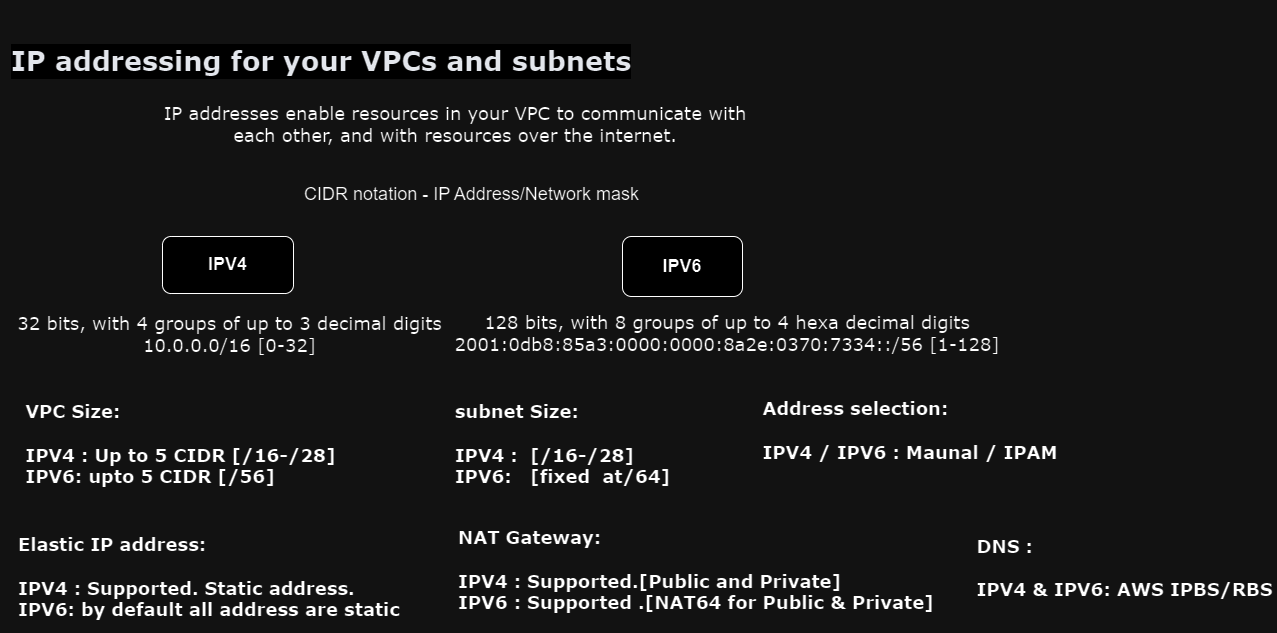

The diagram above was exported from draw.io. Its source (the exported page's mxGraphModel, read from the mxfile embedded in the PNG):
<mxGraphModel dx="2019" dy="1112" grid="0" gridSize="10" guides="1" tooltips="1" connect="1" arrows="1" fold="1" page="0" pageScale="1" pageWidth="4681" pageHeight="3300" math="0" shadow="0">
  <root>
    <mxCell id="0" />
    <mxCell id="1" parent="0" />
    <mxCell id="RsDfLlQwbBlwn2Qr6WTt-1" value="&lt;font face=&quot;Verdana&quot;&gt;&lt;b&gt;&lt;br&gt;&lt;/b&gt;&lt;/font&gt;&lt;h1 style=&quot;font-size: 2.25em; margin: 30px 0px 10px; color: rgb(22, 25, 31); line-height: 1.226em; padding: 0px; scroll-margin-top: 100px; font-style: normal; font-variant-ligatures: normal; font-variant-caps: normal; letter-spacing: normal; orphans: 2; text-align: start; text-indent: 0px; text-transform: none; widows: 2; word-spacing: 0px; -webkit-text-stroke-width: 0px; background-color: rgb(255, 255, 255); text-decoration-thickness: initial; text-decoration-style: initial; text-decoration-color: initial;&quot; id=&quot;vpc-ip-addressing&quot; class=&quot;topictitle&quot;&gt;&lt;font face=&quot;Verdana&quot;&gt;IP addressing for your VPCs and subnets&lt;/font&gt;&lt;/h1&gt;&lt;font face=&quot;Verdana&quot;&gt;&lt;br&gt;&lt;/font&gt;" style="text;html=1;strokeColor=none;fillColor=none;spacing=5;spacingTop=-20;whiteSpace=wrap;overflow=hidden;rounded=0;" vertex="1" parent="1">
      <mxGeometry x="-412" y="-95" width="676" height="79" as="geometry" />
    </mxCell>
    <mxCell id="RsDfLlQwbBlwn2Qr6WTt-2" value="&lt;font style=&quot;font-size: 18px;&quot; face=&quot;Verdana&quot;&gt;IP addresses enable resources in your VPC to communicate with each other, and with resources over the internet.&lt;/font&gt;" style="text;html=1;strokeColor=none;fillColor=none;align=center;verticalAlign=middle;whiteSpace=wrap;rounded=0;" vertex="1" parent="1">
      <mxGeometry x="-260" y="-5" width="594" height="48" as="geometry" />
    </mxCell>
    <mxCell id="RsDfLlQwbBlwn2Qr6WTt-3" value="&lt;font style=&quot;font-size: 18px;&quot;&gt;CIDR notation - IP Address/Network mask&lt;/font&gt;" style="text;html=1;strokeColor=none;fillColor=none;align=center;verticalAlign=middle;whiteSpace=wrap;rounded=0;" vertex="1" parent="1">
      <mxGeometry x="-121" y="66" width="349" height="46" as="geometry" />
    </mxCell>
    <mxCell id="RsDfLlQwbBlwn2Qr6WTt-4" value="&lt;b&gt;&lt;font style=&quot;font-size: 18px;&quot;&gt;IPV4&lt;/font&gt;&lt;/b&gt;" style="rounded=1;whiteSpace=wrap;html=1;" vertex="1" parent="1">
      <mxGeometry x="-256" y="131" width="131" height="57" as="geometry" />
    </mxCell>
    <mxCell id="RsDfLlQwbBlwn2Qr6WTt-5" value="&lt;b&gt;&lt;font style=&quot;font-size: 18px;&quot;&gt;IPV6&lt;/font&gt;&lt;/b&gt;" style="rounded=1;whiteSpace=wrap;html=1;" vertex="1" parent="1">
      <mxGeometry x="204" y="131" width="120" height="60" as="geometry" />
    </mxCell>
    <mxCell id="RsDfLlQwbBlwn2Qr6WTt-6" value="&lt;font face=&quot;Verdana&quot; style=&quot;font-size: 18px;&quot;&gt;32 bits, with 4 groups of up to 3 decimal digits&lt;br&gt;10.0.0.0/16 [0-32]&lt;/font&gt;" style="text;html=1;strokeColor=none;fillColor=none;align=center;verticalAlign=middle;whiteSpace=wrap;rounded=0;" vertex="1" parent="1">
      <mxGeometry x="-418" y="201" width="459" height="57" as="geometry" />
    </mxCell>
    <mxCell id="RsDfLlQwbBlwn2Qr6WTt-7" value="&lt;font face=&quot;Verdana&quot; style=&quot;font-size: 18px;&quot;&gt;128 bits, with 8 groups of up to 4 hexa decimal digits&lt;br&gt;&lt;/font&gt;&lt;font style=&quot;font-size: 18px;&quot; face=&quot;Verdana&quot;&gt;2001:0db8:85a3:0000:0000:8a2e:0370:7334::/56 [1-128]&lt;/font&gt;" style="text;html=1;strokeColor=none;fillColor=none;align=center;verticalAlign=middle;whiteSpace=wrap;rounded=0;" vertex="1" parent="1">
      <mxGeometry x="33" y="198" width="552" height="60" as="geometry" />
    </mxCell>
    <mxCell id="RsDfLlQwbBlwn2Qr6WTt-24" value="&lt;div style=&quot;text-align: left;&quot;&gt;&lt;b style=&quot;background-color: initial;&quot;&gt;&lt;font style=&quot;font-size: 18px;&quot; face=&quot;Verdana&quot;&gt;VPC Size:&lt;/font&gt;&lt;/b&gt;&lt;/div&gt;&lt;div style=&quot;text-align: left;&quot;&gt;&lt;b style=&quot;background-color: initial;&quot;&gt;&lt;font style=&quot;font-size: 18px;&quot; face=&quot;Verdana&quot;&gt;&lt;br&gt;&lt;/font&gt;&lt;/b&gt;&lt;/div&gt;&lt;b&gt;&lt;div style=&quot;text-align: left;&quot;&gt;&lt;b style=&quot;background-color: initial;&quot;&gt;&lt;font style=&quot;font-size: 18px;&quot; face=&quot;Verdana&quot;&gt;IPV4 : Up to 5 CIDR [/16-/28]&lt;/font&gt;&lt;/b&gt;&lt;/div&gt;&lt;font style=&quot;font-size: 18px;&quot; face=&quot;Verdana&quot;&gt;&lt;div style=&quot;text-align: left;&quot;&gt;&lt;b style=&quot;background-color: initial; font-family: Helvetica; font-size: 12px;&quot;&gt;&lt;font style=&quot;font-size: 18px;&quot; face=&quot;Verdana&quot;&gt;IPV6: upto 5 CIDR [/56]&amp;nbsp;&lt;/font&gt;&lt;/b&gt;&lt;/div&gt;&lt;/font&gt;&lt;/b&gt;" style="text;html=1;strokeColor=none;fillColor=none;align=center;verticalAlign=middle;whiteSpace=wrap;rounded=0;" vertex="1" parent="1">
      <mxGeometry x="-405" y="299.5" width="335" height="79" as="geometry" />
    </mxCell>
    <mxCell id="RsDfLlQwbBlwn2Qr6WTt-25" value="&lt;div style=&quot;text-align: left;&quot;&gt;&lt;b style=&quot;background-color: initial;&quot;&gt;&lt;font style=&quot;font-size: 18px;&quot; face=&quot;Verdana&quot;&gt;subnet Size:&lt;/font&gt;&lt;/b&gt;&lt;/div&gt;&lt;div style=&quot;text-align: left;&quot;&gt;&lt;b style=&quot;background-color: initial;&quot;&gt;&lt;font style=&quot;font-size: 18px;&quot; face=&quot;Verdana&quot;&gt;&lt;br&gt;&lt;/font&gt;&lt;/b&gt;&lt;/div&gt;&lt;b&gt;&lt;div style=&quot;text-align: left;&quot;&gt;&lt;b style=&quot;background-color: initial;&quot;&gt;&lt;font style=&quot;font-size: 18px;&quot; face=&quot;Verdana&quot;&gt;IPV4 :&amp;nbsp; [/16-/28]&lt;/font&gt;&lt;/b&gt;&lt;/div&gt;&lt;font style=&quot;font-size: 18px;&quot; face=&quot;Verdana&quot;&gt;&lt;div style=&quot;text-align: left;&quot;&gt;&lt;b style=&quot;background-color: initial; font-family: Helvetica; font-size: 12px;&quot;&gt;&lt;font style=&quot;font-size: 18px;&quot; face=&quot;Verdana&quot;&gt;IPV6:&amp;nbsp; &amp;nbsp;[fixed&amp;nbsp; at/64]&lt;/font&gt;&lt;/b&gt;&lt;/div&gt;&lt;/font&gt;&lt;/b&gt;" style="text;html=1;strokeColor=none;fillColor=none;align=center;verticalAlign=middle;whiteSpace=wrap;rounded=0;" vertex="1" parent="1">
      <mxGeometry x="-6" y="285" width="301" height="108" as="geometry" />
    </mxCell>
    <mxCell id="RsDfLlQwbBlwn2Qr6WTt-26" value="&lt;div style=&quot;text-align: left;&quot;&gt;&lt;b style=&quot;background-color: initial;&quot;&gt;&lt;font style=&quot;font-size: 18px;&quot; face=&quot;Verdana&quot;&gt;Address selection:&lt;/font&gt;&lt;/b&gt;&lt;/div&gt;&lt;div style=&quot;text-align: left;&quot;&gt;&lt;b style=&quot;background-color: initial;&quot;&gt;&lt;font style=&quot;font-size: 18px;&quot; face=&quot;Verdana&quot;&gt;&lt;br&gt;&lt;/font&gt;&lt;/b&gt;&lt;/div&gt;&lt;b&gt;&lt;div style=&quot;text-align: left;&quot;&gt;&lt;b style=&quot;background-color: initial;&quot;&gt;&lt;font style=&quot;font-size: 18px;&quot; face=&quot;Verdana&quot;&gt;IPV4 / IPV6 : Maunal / IPAM&lt;/font&gt;&lt;/b&gt;&lt;/div&gt;&lt;font style=&quot;font-size: 18px;&quot; face=&quot;Verdana&quot;&gt;&lt;div style=&quot;text-align: left;&quot;&gt;&lt;br&gt;&lt;/div&gt;&lt;/font&gt;&lt;/b&gt;" style="text;html=1;strokeColor=none;fillColor=none;align=center;verticalAlign=middle;whiteSpace=wrap;rounded=0;" vertex="1" parent="1">
      <mxGeometry x="334" y="292.5" width="316" height="86" as="geometry" />
    </mxCell>
    <mxCell id="RsDfLlQwbBlwn2Qr6WTt-27" value="&lt;div style=&quot;text-align: left;&quot;&gt;&lt;b style=&quot;background-color: initial;&quot;&gt;&lt;font style=&quot;font-size: 18px;&quot; face=&quot;Verdana&quot;&gt;Elastic IP address:&lt;/font&gt;&lt;/b&gt;&lt;/div&gt;&lt;div style=&quot;text-align: left;&quot;&gt;&lt;b style=&quot;background-color: initial;&quot;&gt;&lt;font style=&quot;font-size: 18px;&quot; face=&quot;Verdana&quot;&gt;&lt;br&gt;&lt;/font&gt;&lt;/b&gt;&lt;/div&gt;&lt;b&gt;&lt;div style=&quot;text-align: left;&quot;&gt;&lt;b style=&quot;background-color: initial;&quot;&gt;&lt;font style=&quot;font-size: 18px;&quot; face=&quot;Verdana&quot;&gt;IPV4 : Supported. Static address.&lt;/font&gt;&lt;/b&gt;&lt;/div&gt;&lt;font style=&quot;font-size: 18px;&quot; face=&quot;Verdana&quot;&gt;&lt;div style=&quot;text-align: left;&quot;&gt;&lt;b style=&quot;background-color: initial; font-family: Helvetica; font-size: 12px;&quot;&gt;&lt;font style=&quot;font-size: 18px;&quot; face=&quot;Verdana&quot;&gt;IPV6: by default all address are static&amp;nbsp;&lt;/font&gt;&lt;/b&gt;&lt;/div&gt;&lt;/font&gt;&lt;/b&gt;" style="text;html=1;strokeColor=none;fillColor=none;align=center;verticalAlign=middle;whiteSpace=wrap;rounded=0;" vertex="1" parent="1">
      <mxGeometry x="-405" y="417" width="398" height="111" as="geometry" />
    </mxCell>
    <mxCell id="RsDfLlQwbBlwn2Qr6WTt-28" value="&lt;div style=&quot;text-align: left;&quot;&gt;&lt;b style=&quot;background-color: initial;&quot;&gt;&lt;font style=&quot;font-size: 18px;&quot; face=&quot;Verdana&quot;&gt;NAT Gateway:&lt;/font&gt;&lt;/b&gt;&lt;/div&gt;&lt;div style=&quot;text-align: left;&quot;&gt;&lt;b style=&quot;background-color: initial;&quot;&gt;&lt;font style=&quot;font-size: 18px;&quot; face=&quot;Verdana&quot;&gt;&lt;br&gt;&lt;/font&gt;&lt;/b&gt;&lt;/div&gt;&lt;b&gt;&lt;div style=&quot;text-align: left;&quot;&gt;&lt;b style=&quot;background-color: initial;&quot;&gt;&lt;font style=&quot;font-size: 18px;&quot; face=&quot;Verdana&quot;&gt;IPV4 : Supported.[Public and Private]&lt;/font&gt;&lt;/b&gt;&lt;/div&gt;&lt;font style=&quot;font-size: 18px;&quot; face=&quot;Verdana&quot;&gt;&lt;div style=&quot;text-align: left;&quot;&gt;&lt;b style=&quot;background-color: initial; font-family: Helvetica; font-size: 12px;&quot;&gt;&lt;font style=&quot;font-size: 18px;&quot; face=&quot;Verdana&quot;&gt;IPV6 : Supported .[NAT64 for Public &amp;amp; Private]&amp;nbsp;&lt;/font&gt;&lt;/b&gt;&lt;/div&gt;&lt;/font&gt;&lt;/b&gt;" style="text;html=1;strokeColor=none;fillColor=none;align=center;verticalAlign=middle;whiteSpace=wrap;rounded=0;" vertex="1" parent="1">
      <mxGeometry x="26" y="407" width="510" height="116" as="geometry" />
    </mxCell>
    <mxCell id="RsDfLlQwbBlwn2Qr6WTt-29" value="&lt;div style=&quot;text-align: left;&quot;&gt;&lt;b style=&quot;background-color: initial;&quot;&gt;&lt;font style=&quot;font-size: 18px;&quot; face=&quot;Verdana&quot;&gt;DNS :&lt;/font&gt;&lt;/b&gt;&lt;/div&gt;&lt;div style=&quot;text-align: left;&quot;&gt;&lt;b style=&quot;background-color: initial;&quot;&gt;&lt;font style=&quot;font-size: 18px;&quot; face=&quot;Verdana&quot;&gt;&lt;br&gt;&lt;/font&gt;&lt;/b&gt;&lt;/div&gt;&lt;b&gt;&lt;div style=&quot;text-align: left;&quot;&gt;&lt;b style=&quot;background-color: initial;&quot;&gt;&lt;font style=&quot;font-size: 18px;&quot; face=&quot;Verdana&quot;&gt;IPV4 &amp;amp; IPV6: AWS IPBS/RBS&lt;/font&gt;&lt;/b&gt;&lt;/div&gt;&lt;/b&gt;" style="text;html=1;strokeColor=none;fillColor=none;align=center;verticalAlign=middle;whiteSpace=wrap;rounded=0;" vertex="1" parent="1">
      <mxGeometry x="554" y="413" width="305" height="99.5" as="geometry" />
    </mxCell>
  </root>
</mxGraphModel>